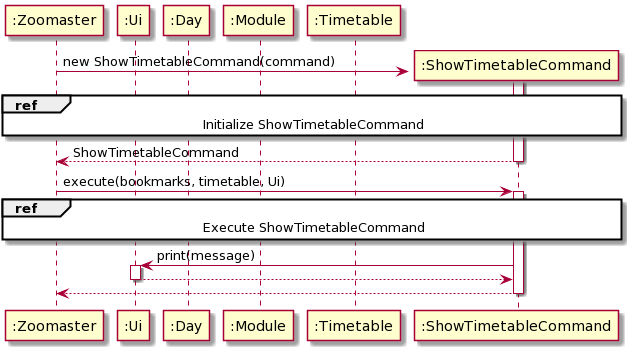

The diagram above was rendered by PlantUML. Its source (embedded in the PNG):
@startuml
create ":Zoomaster"
create ":Ui"
create ":Day"
create ":Module"
create ":Timetable"
create ":ShowTimetableCommand"
activate ":ShowTimetableCommand"
":Zoomaster" -> ":ShowTimetableCommand": new ShowTimetableCommand(command)

ref over ":Zoomaster", ":Ui", ":Day", ":Module", ":Timetable", ":ShowTimetableCommand": Initialize ShowTimetableCommand

":ShowTimetableCommand"--> ":Zoomaster": ShowTimetableCommand
deactivate ":ShowTimetableCommand"



":Zoomaster" -> ":ShowTimetableCommand": execute(bookmarks, timetable, Ui)
activate ":ShowTimetableCommand"

ref over ":Zoomaster", ":Ui", ":Day", ":Module", ":Timetable", ":ShowTimetableCommand": Execute ShowTimetableCommand

":ShowTimetableCommand" -> ":Ui": print(message)
activate ":Ui"
":Ui"--> ":ShowTimetableCommand"
deactivate ":Ui"

":ShowTimetableCommand"--> ":Zoomaster"
deactivate ":ShowTimetableCommand"
@enduml